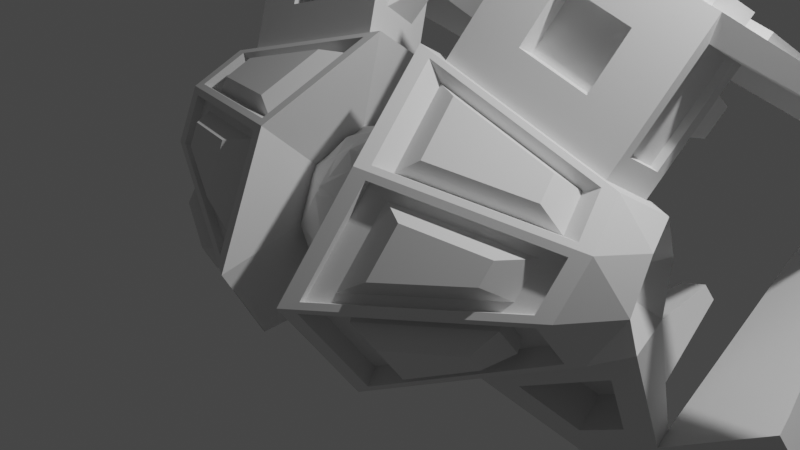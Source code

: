 # Source: SpaceShip_2.1.blend  (saved by Blender 3.6.11; exported with 4.5.12 LTS)
import bpy
from mathutils import Matrix  # noqa: F401  (used for matrix-valued properties, if any)

bpy.ops.wm.read_factory_settings(use_empty=True)
scene = bpy.context.scene
scene.name = 'Scene'

# ---- collections
col_collection = bpy.data.collections.new('Collection'); scene.collection.children.link(col_collection)

# ---- world
world_world = bpy.data.worlds.new('World'); scene.world = world_world
world_world.use_nodes = True; world_world.node_tree.nodes.clear()
_N = world_world.node_tree.nodes; _L = world_world.node_tree.links
n0 = _N.new('ShaderNodeOutputWorld'); n0.name = 'World Output'; n0.location = (300, 300)
n1 = _N.new('ShaderNodeBackground'); n1.name = 'Background'; n1.location = (10, 300)
n1.inputs[0].default_value = (0.05088, 0.05088, 0.05088, 1.0)
_L.new(n1.outputs[0], n0.inputs[0])
n0.is_active_output = True
world_world.color = (0.05088, 0.05088, 0.05088)
world_world.use_sun_shadow = False
world_world.sun_shadow_jitter_overblur = 0.0

# ---- cameras
cam_camera = bpy.data.cameras.new('Camera')
cam_camera.clip_end = 100.0
cam_camera.ortho_scale = 7.314

# ---- lights
light_light = bpy.data.lights.new('Light', 'POINT')
light_light.transmission_factor = 0.0
light_light.energy = 1000.0
light_light.shadow_soft_size = 0.1
light_light.shadow_maximum_resolution = 0.006
light_light.use_absolute_resolution = True

# ---- meshes
me_icosphere = bpy.data.meshes.new('Icosphere')
me_icosphere.from_pydata([(0.0, 0.0, -1.0), (0.7236, -0.5257, -0.4472), (-0.2764, -0.8506, -0.4472), (-0.8944, 0.0, -0.4472), (-0.2764, 0.8506, -0.4472), (0.7236, 0.5257, -0.4472), (0.2764, -0.8506, 0.4472), (-0.7236, -0.5257, 0.4472), (-0.7236, 0.5257, 0.4472), (0.2764, 0.8506, 0.4472), (3.046, -0.3101, 0.2853), (0.0, 0.0, 1.0), (-0.1625, -0.5, -0.8507), (0.4253, -0.309, -0.8507), (0.2629, -0.809, -0.5257), (0.8506, 0.0, -0.5257), (0.4253, 0.309, -0.8507), (-0.5257, 0.0, -0.8507), (-0.6882, -0.5, -0.5257), (-0.1625, 0.5, -0.8507), (-0.6882, 0.5, -0.5257), (0.2629, 0.809, -0.5257), (2.811, -0.5348, -0.1783), (2.942, 0.01022, -0.2597), (0.0, -1.0, 0.0), (0.5878, -0.809, 0.0), (-0.9511, -0.309, 0.0), (-0.5878, -0.809, 0.0), (-0.5878, 0.809, 0.0), (-0.9511, 0.309, 0.0), (0.5878, 0.809, 0.0), (0.0, 1.0, 0.0), (0.6882, -0.5, 0.5257), (-0.2629, -0.809, 0.5257), (-0.8506, 0.0, 0.5257), (-0.2629, 0.809, 0.5257), (0.6882, 0.5, 0.5257), (0.1625, -0.5, 0.8507), (0.5257, 0.0, 0.8507), (-0.4253, -0.309, 0.8507), (-0.4253, 0.309, 0.8507), (0.1625, 0.5, 0.8507), (1.036, 0.01022, -1.339), (0.7373, -1.225, -1.155), (0.418, 1.912, -0.1036), (0.7373, 1.246, -1.155), (0.654, 1.185, 1.132), (0.418, -1.891, -0.1036), (0.654, -1.165, 1.132), (0.2722, 0.01022, 1.896), (2.35, 0.1363, 0.2529), (2.988, 0.01022, 0.7489), (2.67, 0.8489, 0.2853), (2.811, 0.5552, -0.1783), (2.774, 0.5285, 0.8303), (2.67, -0.8284, 0.2853), (2.774, -0.5081, 0.8303), (2.606, 0.01022, 1.167), (2.601, -0.5972, 0.7859), (0.8012, -1.155, 1.042), (0.6009, -1.772, -0.007075), (2.513, -0.8692, 0.3232), (2.491, -0.3106, 0.6384), (0.6914, -0.8683, 0.8946), (0.4911, -1.485, -0.1546), (2.403, -0.5826, 0.1757), (0.86, -1.211, -1.039), (0.5833, -1.789, -0.1282), (2.535, -0.8673, 0.209), (2.657, -0.6127, -0.1929), (0.7596, -1.03, -0.9547), (0.4829, -1.607, -0.04353), (2.435, -0.6855, 0.2936), (2.557, -0.4309, -0.1082), (0.4488, -0.04712, 1.809), (0.779, -1.063, 1.149), (2.612, -0.4952, 0.888), (2.466, -0.04712, 1.179), (0.6069, -0.04858, 1.603), (0.8805, -0.8908, 1.056), (2.4, -0.4201, 0.8395), (2.279, -0.04858, 1.081), (2.714, -0.08562, -0.3616), (2.611, -0.5133, -0.2977), (1.218, -0.08562, -1.209), (0.9836, -1.055, -1.064), (2.685, -0.07103, -0.3106), (2.582, -0.4987, -0.2467), (1.189, -0.07103, -1.158), (0.9548, -1.041, -1.013), (2.57, -0.515, 0.7436), (0.7697, -1.073, 0.9998), (0.5694, -1.689, -0.04936), (2.481, -0.787, 0.2809), (2.338, -0.6345, 0.684), (0.9671, -1.059, 0.8791), (0.8146, -1.529, 0.08015), (2.271, -0.8416, 0.3316), (2.119, -0.9417, 0.6955), (1.268, -1.205, 0.8165), (1.174, -1.497, 0.3206), (2.078, -1.07, 0.4767), (1.053, -0.9961, -0.6791), (0.8774, -1.362, -0.1021), (2.113, -0.7782, 0.1114), (2.191, -0.617, -0.1431), (1.129, -1.135, -0.7438), (0.9543, -1.501, -0.1669), (2.19, -0.9173, 0.04663), (2.268, -0.7561, -0.2078), (1.423, -1.291, -0.6434), (1.316, -1.516, -0.289), (2.075, -1.158, -0.1578), (2.122, -1.058, -0.3142), (0.9333, -0.2196, 1.611), (1.125, -0.8086, 1.228), (2.187, -0.4794, 1.077), (2.103, -0.2196, 1.246), (0.5253, 0.09238, 1.772), (0.833, 1.04, 1.156), (2.406, 0.09238, 1.184), (2.542, 0.5101, 0.913), (0.952, 0.8418, 3.138), (1.26, 1.789, 2.523), (2.833, 0.8418, 2.551), (2.968, 1.26, 2.28), (2.878, 0.7863, -1.467), (2.94, 0.5314, -1.505), (1.909, 1.109, -1.923), (2.048, 0.5314, -2.01), (1.393, 1.097, 1.451), (2.206, 0.8452, 1.335), (1.596, 1.454, 2.101), (2.409, 1.202, 1.985), (1.856, 1.985, 1.063), (2.233, 1.868, 1.009), (1.95, 2.151, 1.364), (2.327, 2.034, 1.311), (2.666, 0.9485, -1.167), (1.705, 1.268, -1.619), (2.405, 0.8168, -0.7068), (1.445, 1.137, -1.159), (2.432, 2.102, -0.7554), (2.108, 2.21, -0.9078), (2.344, 2.057, -0.6004), (2.02, 2.165, -0.7528), (1.205, 0.3131, 2.001), (1.978, 0.3131, 1.76), (1.38, 0.621, 2.563), (2.153, 0.621, 2.321), (1.17, 0.5365, 1.89), (1.943, 0.5365, 1.648), (1.345, 0.8444, 2.451), (2.118, 0.8444, 2.21), (2.495, 0.2781, 1.359), (2.588, 0.5629, 1.174), (2.786, 0.789, 2.29), (2.879, 1.074, 2.105), (2.393, 0.3179, 1.369), (2.486, 0.6026, 1.184), (2.684, 0.8288, 2.3), (2.777, 1.114, 2.115), (1.117, 0.8954, 3.057), (1.377, 1.694, 2.538), (2.702, 0.8954, 2.562), (2.817, 1.247, 2.334), (1.157, 0.9648, 3.184), (1.416, 1.763, 2.665), (2.742, 0.9648, 2.689), (2.856, 1.317, 2.46), (3.03, 0.8627, -1.734), (3.091, 0.6079, -1.772), (2.06, 1.186, -2.19), (2.2, 0.6079, -2.277), (3.934, 0.9452, -0.8236), (3.995, 0.6904, -0.8617), (4.085, 1.022, -1.091), (4.146, 0.7668, -1.129), (4.772, 0.1622, 2.248), (4.845, 0.3864, 2.102), (4.747, 0.1339, 2.108), (4.797, 0.2867, 2.008), (1.701, 7.51, -0.3417), (1.745, 7.532, -0.4194), (2.009, 7.556, -0.1545), (2.053, 7.578, -0.2322), (2.209, 4.593, 0.5954), (3.282, 4.26, 0.4428), (2.42, 4.382, 0.3307), (2.93, 4.224, 0.2581), (1.572, 0.126, -1.312), (2.631, 0.126, -0.7122), (2.134, 0.4157, -1.685), (2.63, 0.4157, -1.404), (1.475, 0.5343, -1.141), (2.534, 0.5343, -0.5411), (2.037, 0.824, -1.514), (2.533, 0.824, -1.233), (0.7045, 0.5065, 1.955), (0.862, 0.9913, 1.64), (0.9229, 0.8901, 2.654), (1.08, 1.375, 2.339), (0.5297, 0.9888, 2.144), (0.5586, 1.078, 2.087), (0.5697, 1.059, 2.273), (0.5986, 1.148, 2.215), (1.424, 1.956, 2.373), (2.892, 1.501, 2.164), (2.24, 4.365, 0.7171), (3.162, 4.08, 0.586), (1.455, 2.01, 2.467), (2.923, 1.555, 2.258), (2.271, 4.419, 0.8112), (3.192, 4.134, 0.6801), (3.547, 2.3, -1.003), (2.91, 2.204, -1.391), (2.32, 6.26, -0.4844), (2.135, 6.232, -0.5974), (3.59, 2.323, -1.078), (2.953, 2.227, -1.467), (2.363, 6.283, -0.5598), (2.177, 6.255, -0.6729), (3.684, 2.373, -1.245), (3.046, 2.277, -1.633), (2.456, 6.334, -0.7261), (2.271, 6.306, -0.8392)], [], [(0, 13, 12), (1, 13, 15), (0, 12, 17), (0, 17, 19), (0, 19, 16), (51, 54, 57), (2, 14, 24), (3, 18, 26), (4, 20, 28), (5, 21, 30), (53, 52, 50), (2, 24, 27), (3, 26, 29), (4, 28, 31), (22, 10, 55), (6, 32, 37), (7, 33, 39), (8, 34, 40), (9, 35, 41), (22, 23, 10), (38, 41, 11), (38, 36, 41), (36, 9, 41), (41, 40, 11), (41, 35, 40), (35, 8, 40), (40, 39, 11), (40, 34, 39), (34, 7, 39), (39, 37, 11), (39, 33, 37), (33, 6, 37), (37, 38, 11), (37, 32, 38), (5, 30, 44, 45), (15, 5, 45, 42), (30, 36, 46, 44), (30, 9, 36), (31, 35, 9), (31, 28, 35), (28, 8, 35), (29, 34, 8), (29, 26, 34), (26, 7, 34), (27, 33, 7), (27, 24, 33), (24, 6, 33), (25, 32, 6), (36, 38, 49, 46), (38, 32, 48, 49), (30, 31, 9), (30, 21, 31), (21, 4, 31), (28, 29, 8), (28, 20, 29), (20, 3, 29), (26, 27, 7), (26, 18, 27), (18, 2, 27), (24, 25, 6), (24, 14, 25), (14, 1, 25), (25, 1, 43, 47), (32, 25, 47, 48), (1, 15, 42, 43), (16, 21, 5), (16, 19, 21), (19, 4, 21), (19, 20, 4), (19, 17, 20), (17, 3, 20), (17, 18, 3), (17, 12, 18), (12, 2, 18), (15, 16, 5), (15, 13, 16), (13, 0, 16), (12, 14, 2), (12, 13, 14), (13, 1, 14), (43, 22, 69, 66), (49, 48, 75, 74), (45, 44, 52, 53), (45, 53, 139, 138), (55, 56, 58, 61), (43, 42, 84, 85), (54, 46, 119, 121), (44, 46, 54, 52), (56, 51, 57), (50, 54, 51), (50, 52, 54), (55, 10, 56), (10, 51, 56), (10, 50, 51), (10, 23, 50), (23, 53, 50), (61, 58, 62, 65), (56, 48, 59, 58), (48, 47, 60, 59), (47, 55, 61, 60), (63, 64, 92, 91), (60, 61, 65, 64), (59, 60, 64, 63), (58, 59, 63, 62), (66, 69, 73, 70), (22, 55, 68, 69), (47, 43, 66, 67), (55, 47, 67, 68), (72, 71, 103, 104), (67, 66, 70, 71), (69, 68, 72, 73), (68, 67, 71, 72), (77, 74, 78, 81), (57, 49, 74, 77), (56, 57, 77, 76), (48, 56, 76, 75), (81, 78, 114, 117), (74, 75, 79, 78), (76, 77, 81, 80), (75, 76, 80, 79), (84, 82, 86, 88), (22, 43, 85, 83), (23, 22, 83, 82), (42, 23, 82, 84), (89, 88, 86, 87), (85, 84, 88, 89), (83, 85, 89, 87), (82, 83, 87, 86), (93, 90, 94, 97), (62, 63, 91, 90), (65, 62, 90, 93), (64, 65, 93, 92), (96, 97, 101, 100), (92, 93, 97, 96), (91, 92, 96, 95), (90, 91, 95, 94), (99, 100, 101, 98), (95, 96, 100, 99), (94, 95, 99, 98), (97, 94, 98, 101), (105, 104, 108, 109), (70, 73, 105, 102), (71, 70, 102, 103), (73, 72, 104, 105), (109, 108, 112, 113), (104, 103, 107, 108), (102, 105, 109, 106), (103, 102, 106, 107), (111, 110, 113, 112), (108, 107, 111, 112), (106, 109, 113, 110), (107, 106, 110, 111), (114, 115, 116, 117), (78, 79, 115, 114), (80, 81, 117, 116), (79, 80, 116, 115), (121, 119, 130, 131), (49, 57, 120, 118), (46, 49, 118, 119), (57, 54, 121, 120), (123, 122, 162, 163), (122, 123, 201, 200), (124, 120, 154, 156), (120, 124, 149, 147), (128, 126, 170, 172), (42, 45, 128, 129), (53, 23, 127, 126), (129, 127, 193, 192), (130, 132, 136, 134), (125, 121, 131, 133), (119, 123, 132, 130), (132, 123, 186, 188), (135, 134, 136, 137), (131, 130, 134, 135), (133, 131, 135, 137), (132, 133, 137, 136), (141, 140, 144, 145), (53, 126, 141, 139), (126, 128, 140, 141), (128, 45, 138, 140), (142, 143, 145, 144), (139, 141, 145, 143), (138, 139, 143, 142), (140, 138, 142, 144), (147, 149, 153, 151), (124, 122, 148, 149), (122, 118, 146, 148), (118, 120, 147, 146), (150, 151, 153, 152), (149, 148, 152, 153), (148, 146, 150, 152), (146, 147, 151, 150), (155, 157, 161, 159), (121, 125, 157, 155), (125, 124, 178, 179), (120, 121, 155, 154), (158, 159, 161, 160), (154, 155, 159, 158), (156, 154, 158, 160), (157, 156, 160, 161), (165, 163, 167, 169), (124, 125, 165, 164), (122, 124, 164, 162), (125, 123, 163, 165), (167, 166, 168, 169), (163, 162, 166, 167), (164, 165, 169, 168), (162, 164, 168, 166), (173, 172, 170, 171), (126, 174, 184, 182), (127, 129, 173, 171), (129, 128, 172, 173), (174, 175, 177, 176), (126, 127, 175, 174), (171, 170, 176, 177), (127, 171, 177, 175), (179, 178, 180, 181), (124, 156, 180, 178), (156, 157, 181, 180), (157, 125, 179, 181), (183, 182, 184, 185), (174, 176, 185, 184), (170, 126, 182, 183), (185, 176, 214, 216), (186, 187, 189, 188), (133, 132, 188, 189), (186, 123, 206, 208), (125, 133, 189, 187), (193, 191, 195, 197), (42, 129, 192, 190), (23, 42, 190, 191), (127, 23, 191, 193), (195, 194, 196, 197), (192, 193, 197, 196), (190, 192, 196, 194), (191, 190, 194, 195), (201, 199, 203, 205), (119, 118, 198, 199), (118, 122, 200, 198), (123, 119, 199, 201), (203, 202, 204, 205), (199, 198, 202, 203), (198, 200, 204, 202), (200, 201, 205, 204), (208, 206, 210, 212), (187, 186, 208, 209), (125, 187, 209, 207), (123, 125, 207, 206), (210, 211, 213, 212), (206, 207, 211, 210), (207, 209, 213, 211), (209, 208, 212, 213), (215, 217, 221, 219), (176, 170, 215, 214), (170, 183, 217, 215), (183, 185, 216, 217), (220, 218, 222, 224), (217, 216, 220, 221), (216, 214, 218, 220), (214, 215, 219, 218), (222, 223, 225, 224), (218, 219, 223, 222), (219, 221, 225, 223), (221, 220, 224, 225)])
_uv = me_icosphere.uv_layers.new(name='UVMap')
_uv.uv.foreach_set('vector', [0.1818, 0.0, 0.2273, 0.07873, 0.1364, 0.07873, 0.2727, 0.1575, 0.3182, 0.07873, 0.3636, 0.1575, 0.9091, 0.0, 0.9545, 0.07873, 0.8636, 0.07873, 0.7273, 0.0, 0.7727, 0.07873, 0.6818, 0.07873, 0.5455, 0.0, 0.5909, 0.07873, 0.5, 0.07873, 0.3636, 0.3149, 0.4545, 0.3149, 0.4091, 0.3937, 0.09091, 0.1575, 0.1818, 0.1575, 0.1364, 0.2362, 0.8182, 0.1575, 0.9091, 0.1575, 0.8636, 0.2362, 0.6364, 0.1575, 0.7273, 0.1575, 0.6818, 0.2362, 0.4545, 0.1575, 0.5455, 0.1575, 0.5, 0.2362, 0.4545, 0.1575, 0.5, 0.2362, 0.4091, 0.2362, 0.09091, 0.1575, 0.1364, 0.2362, 0.04546, 0.2362, 0.8182, 0.1575, 0.8636, 0.2362, 0.7727, 0.2362, 0.6364, 0.1575, 0.6818, 0.2362, 0.5909, 0.2362, 0.2727, 0.1575, 0.3182, 0.2362, 0.2273, 0.2362, 0.1818, 0.3149, 0.2727, 0.3149, 0.2273, 0.3937, 0.0, 0.3149, 0.09091, 0.3149, 0.04546, 0.3937, 0.7273, 0.3149, 0.8182, 0.3149, 0.7727, 0.3937, 0.5455, 0.3149, 0.6364, 0.3149, 0.5909, 0.3937, 0.2727, 0.1575, 0.3636, 0.1575, 0.3182, 0.2362, 0.4091, 0.3937, 0.5, 0.3937, 0.4545, 0.4724, 0.4091, 0.3937, 0.4545, 0.3149, 0.5, 0.3937, 0.4545, 0.3149, 0.5455, 0.3149, 0.5, 0.3937, 0.5909, 0.3937, 0.6818, 0.3937, 0.6364, 0.4724, 0.5909, 0.3937, 0.6364, 0.3149, 0.6818, 0.3937, 0.6364, 0.3149, 0.7273, 0.3149, 0.6818, 0.3937, 0.7727, 0.3937, 0.8636, 0.3937, 0.8182, 0.4724, 0.7727, 0.3937, 0.8182, 0.3149, 0.8636, 0.3937, 0.8182, 0.3149, 0.9091, 0.3149, 0.8636, 0.3937, 0.04546, 0.3937, 0.1364, 0.3937, 0.09091, 0.4724, 0.04546, 0.3937, 0.09091, 0.3149, 0.1364, 0.3937, 0.09091, 0.3149, 0.1818, 0.3149, 0.1364, 0.3937, 0.2273, 0.3937, 0.3182, 0.3937, 0.2727, 0.4724, 0.2273, 0.3937, 0.2727, 0.3149, 0.3182, 0.3937, 0.4545, 0.1575, 0.5, 0.2362, 0.5, 0.2362, 0.4545, 0.1575, 0.3636, 0.1575, 0.4545, 0.1575, 0.4545, 0.1575, 0.3636, 0.1575, 0.5, 0.2362, 0.4545, 0.3149, 0.4545, 0.3149, 0.5, 0.2362, 0.5, 0.2362, 0.5455, 0.3149, 0.4545, 0.3149, 0.5909, 0.2362, 0.6364, 0.3149, 0.5455, 0.3149, 0.5909, 0.2362, 0.6818, 0.2362, 0.6364, 0.3149, 0.6818, 0.2362, 0.7273, 0.3149, 0.6364, 0.3149, 0.7727, 0.2362, 0.8182, 0.3149, 0.7273, 0.3149, 0.7727, 0.2362, 0.8636, 0.2362, 0.8182, 0.3149, 0.8636, 0.2362, 0.9091, 0.3149, 0.8182, 0.3149, 0.04546, 0.2362, 0.09091, 0.3149, 0.0, 0.3149, 0.04546, 0.2362, 0.1364, 0.2362, 0.09091, 0.3149, 0.1364, 0.2362, 0.1818, 0.3149, 0.09091, 0.3149, 0.2273, 0.2362, 0.2727, 0.3149, 0.1818, 0.3149, 0.4545, 0.3149, 0.4091, 0.3937, 0.4091, 0.3937, 0.4545, 0.3149, 0.3182, 0.3937, 0.2727, 0.3149, 0.2727, 0.3149, 0.3182, 0.3937, 0.5, 0.2362, 0.5909, 0.2362, 0.5455, 0.3149, 0.5, 0.2362, 0.5455, 0.1575, 0.5909, 0.2362, 0.5455, 0.1575, 0.6364, 0.1575, 0.5909, 0.2362, 0.6818, 0.2362, 0.7727, 0.2362, 0.7273, 0.3149, 0.6818, 0.2362, 0.7273, 0.1575, 0.7727, 0.2362, 0.7273, 0.1575, 0.8182, 0.1575, 0.7727, 0.2362, 0.8636, 0.2362, 0.9545, 0.2362, 0.9091, 0.3149, 0.8636, 0.2362, 0.9091, 0.1575, 0.9545, 0.2362, 0.9091, 0.1575, 1.0, 0.1575, 0.9545, 0.2362, 0.1364, 0.2362, 0.2273, 0.2362, 0.1818, 0.3149, 0.1364, 0.2362, 0.1818, 0.1575, 0.2273, 0.2362, 0.1818, 0.1575, 0.2727, 0.1575, 0.2273, 0.2362, 0.2273, 0.2362, 0.2727, 0.1575, 0.2727, 0.1575, 0.2273, 0.2362, 0.2727, 0.3149, 0.2273, 0.2362, 0.2273, 0.2362, 0.2727, 0.3149, 0.2727, 0.1575, 0.3636, 0.1575, 0.3636, 0.1575, 0.2727, 0.1575, 0.5, 0.07873, 0.5455, 0.1575, 0.4545, 0.1575, 0.5, 0.07873, 0.5909, 0.07873, 0.5455, 0.1575, 0.5909, 0.07873, 0.6364, 0.1575, 0.5455, 0.1575, 0.6818, 0.07873, 0.7273, 0.1575, 0.6364, 0.1575, 0.6818, 0.07873, 0.7727, 0.07873, 0.7273, 0.1575, 0.7727, 0.07873, 0.8182, 0.1575, 0.7273, 0.1575, 0.8636, 0.07873, 0.9091, 0.1575, 0.8182, 0.1575, 0.8636, 0.07873, 0.9545, 0.07873, 0.9091, 0.1575, 0.9545, 0.07873, 1.0, 0.1575, 0.9091, 0.1575, 0.3636, 0.1575, 0.4091, 0.07873, 0.4545, 0.1575, 0.3636, 0.1575, 0.3182, 0.07873, 0.4091, 0.07873, 0.3182, 0.07873, 0.3636, 0.0, 0.4091, 0.07873, 0.1364, 0.07873, 0.1818, 0.1575, 0.09091, 0.1575, 0.1364, 0.07873, 0.2273, 0.07873, 0.1818, 0.1575, 0.2273, 0.07873, 0.2727, 0.1575, 0.1818, 0.1575, 0.2727, 0.1575, 0.2727, 0.1575, 0.2727, 0.1575, 0.2727, 0.1575, 0.3182, 0.3937, 0.2727, 0.3149, 0.2727, 0.3149, 0.3182, 0.3937, 0.4545, 0.1575, 0.5, 0.2362, 0.5, 0.2362, 0.4545, 0.1575, 0.4545, 0.1575, 0.4545, 0.1575, 0.4545, 0.1575, 0.4545, 0.1575, 0.2273, 0.2362, 0.2727, 0.3149, 0.2727, 0.3149, 0.2273, 0.2362, 0.2727, 0.1575, 0.3636, 0.1575, 0.3636, 0.1575, 0.2727, 0.1575, 0.4545, 0.3149, 0.4545, 0.3149, 0.4545, 0.3149, 0.4545, 0.3149, 0.5, 0.2362, 0.4545, 0.3149, 0.4545, 0.3149, 0.5, 0.2362, 0.2727, 0.3149, 0.3636, 0.3149, 0.3182, 0.3937, 0.4091, 0.2362, 0.4545, 0.3149, 0.3636, 0.3149, 0.4091, 0.2362, 0.5, 0.2362, 0.4545, 0.3149, 0.2273, 0.2362, 0.3182, 0.2362, 0.2727, 0.3149, 0.3182, 0.2362, 0.3636, 0.3149, 0.2727, 0.3149, 0.3182, 0.2362, 0.4091, 0.2362, 0.3636, 0.3149, 0.3182, 0.2362, 0.3636, 0.1575, 0.4091, 0.2362, 0.3636, 0.1575, 0.4545, 0.1575, 0.4091, 0.2362, 0.2273, 0.2362, 0.2727, 0.3149, 0.2727, 0.3149, 0.2273, 0.2362, 0.2727, 0.3149, 0.2727, 0.3149, 0.2727, 0.3149, 0.2727, 0.3149, 0.2727, 0.3149, 0.2273, 0.2362, 0.2273, 0.2362, 0.2727, 0.3149, 0.2273, 0.2362, 0.2273, 0.2362, 0.2273, 0.2362, 0.2273, 0.2362, 0.2727, 0.3149, 0.2273, 0.2362, 0.2273, 0.2362, 0.2727, 0.3149, 0.2273, 0.2362, 0.2273, 0.2362, 0.2273, 0.2362, 0.2273, 0.2362, 0.2727, 0.3149, 0.2273, 0.2362, 0.2273, 0.2362, 0.2727, 0.3149, 0.2727, 0.3149, 0.2727, 0.3149, 0.2727, 0.3149, 0.2727, 0.3149, 0.2727, 0.1575, 0.2727, 0.1575, 0.2727, 0.1575, 0.2727, 0.1575, 0.2727, 0.1575, 0.2273, 0.2362, 0.2273, 0.2362, 0.2727, 0.1575, 0.2273, 0.2362, 0.2727, 0.1575, 0.2727, 0.1575, 0.2273, 0.2362, 0.2273, 0.2362, 0.2273, 0.2362, 0.2273, 0.2362, 0.2273, 0.2362, 0.2273, 0.2362, 0.2273, 0.2362, 0.2273, 0.2362, 0.2273, 0.2362, 0.2273, 0.2362, 0.2727, 0.1575, 0.2727, 0.1575, 0.2273, 0.2362, 0.2727, 0.1575, 0.2273, 0.2362, 0.2273, 0.2362, 0.2727, 0.1575, 0.2273, 0.2362, 0.2273, 0.2362, 0.2273, 0.2362, 0.2273, 0.2362, 0.4091, 0.3937, 0.4091, 0.3937, 0.4091, 0.3937, 0.4091, 0.3937, 0.4091, 0.3937, 0.4091, 0.3937, 0.4091, 0.3937, 0.4091, 0.3937, 0.2727, 0.3149, 0.3182, 0.3937, 0.3182, 0.3937, 0.2727, 0.3149, 0.2727, 0.3149, 0.2727, 0.3149, 0.2727, 0.3149, 0.2727, 0.3149, 0.4091, 0.3937, 0.4091, 0.3937, 0.4091, 0.3937, 0.4091, 0.3937, 0.3182, 0.3937, 0.2727, 0.3149, 0.2727, 0.3149, 0.3182, 0.3937, 0.2727, 0.3149, 0.3182, 0.3937, 0.3182, 0.3937, 0.2727, 0.3149, 0.2727, 0.3149, 0.2727, 0.3149, 0.2727, 0.3149, 0.2727, 0.3149, 0.3636, 0.1575, 0.3636, 0.1575, 0.3636, 0.1575, 0.3636, 0.1575, 0.2727, 0.1575, 0.2727, 0.1575, 0.2727, 0.1575, 0.2727, 0.1575, 0.3636, 0.1575, 0.2727, 0.1575, 0.2727, 0.1575, 0.3636, 0.1575, 0.3636, 0.1575, 0.3636, 0.1575, 0.3636, 0.1575, 0.3636, 0.1575, 0.2727, 0.1575, 0.3636, 0.1575, 0.3636, 0.1575, 0.2727, 0.1575, 0.2727, 0.1575, 0.3636, 0.1575, 0.3636, 0.1575, 0.2727, 0.1575, 0.2727, 0.1575, 0.2727, 0.1575, 0.2727, 0.1575, 0.2727, 0.1575, 0.3636, 0.1575, 0.2727, 0.1575, 0.2727, 0.1575, 0.3636, 0.1575, 0.2273, 0.2362, 0.2727, 0.3149, 0.2727, 0.3149, 0.2273, 0.2362, 0.2727, 0.3149, 0.2727, 0.3149, 0.2727, 0.3149, 0.2727, 0.3149, 0.2273, 0.2362, 0.2727, 0.3149, 0.2727, 0.3149, 0.2273, 0.2362, 0.2273, 0.2362, 0.2273, 0.2362, 0.2273, 0.2362, 0.2273, 0.2362, 0.2273, 0.2362, 0.2273, 0.2362, 0.2273, 0.2362, 0.2273, 0.2362, 0.2273, 0.2362, 0.2273, 0.2362, 0.2273, 0.2362, 0.2273, 0.2362, 0.2727, 0.3149, 0.2273, 0.2362, 0.2273, 0.2362, 0.2727, 0.3149, 0.2727, 0.3149, 0.2727, 0.3149, 0.2727, 0.3149, 0.2727, 0.3149, 0.2727, 0.3149, 0.2273, 0.2362, 0.2273, 0.2362, 0.2727, 0.3149, 0.2727, 0.3149, 0.2273, 0.2362, 0.2273, 0.2362, 0.2727, 0.3149, 0.2727, 0.3149, 0.2727, 0.3149, 0.2727, 0.3149, 0.2727, 0.3149, 0.2273, 0.2362, 0.2727, 0.3149, 0.2727, 0.3149, 0.2273, 0.2362, 0.2727, 0.1575, 0.2273, 0.2362, 0.2273, 0.2362, 0.2727, 0.1575, 0.2727, 0.1575, 0.2727, 0.1575, 0.2727, 0.1575, 0.2727, 0.1575, 0.2273, 0.2362, 0.2727, 0.1575, 0.2727, 0.1575, 0.2273, 0.2362, 0.2727, 0.1575, 0.2273, 0.2362, 0.2273, 0.2362, 0.2727, 0.1575, 0.2727, 0.1575, 0.2273, 0.2362, 0.2273, 0.2362, 0.2727, 0.1575, 0.2273, 0.2362, 0.2273, 0.2362, 0.2273, 0.2362, 0.2273, 0.2362, 0.2727, 0.1575, 0.2727, 0.1575, 0.2727, 0.1575, 0.2727, 0.1575, 0.2273, 0.2362, 0.2727, 0.1575, 0.2727, 0.1575, 0.2273, 0.2362, 0.2273, 0.2362, 0.2727, 0.1575, 0.2727, 0.1575, 0.2273, 0.2362, 0.2273, 0.2362, 0.2273, 0.2362, 0.2273, 0.2362, 0.2273, 0.2362, 0.2727, 0.1575, 0.2727, 0.1575, 0.2727, 0.1575, 0.2727, 0.1575, 0.2273, 0.2362, 0.2727, 0.1575, 0.2727, 0.1575, 0.2273, 0.2362, 0.3182, 0.3937, 0.2727, 0.3149, 0.2727, 0.3149, 0.3182, 0.3937, 0.3182, 0.3937, 0.2727, 0.3149, 0.2727, 0.3149, 0.3182, 0.3937, 0.2727, 0.3149, 0.3182, 0.3937, 0.3182, 0.3937, 0.2727, 0.3149, 0.2727, 0.3149, 0.2727, 0.3149, 0.2727, 0.3149, 0.2727, 0.3149, 0.4545, 0.3149, 0.4545, 0.3149, 0.4545, 0.3149, 0.4545, 0.3149, 0.4091, 0.3937, 0.4091, 0.3937, 0.4091, 0.3937, 0.4091, 0.3937, 0.4545, 0.3149, 0.4091, 0.3937, 0.4091, 0.3937, 0.4545, 0.3149, 0.4091, 0.3937, 0.4545, 0.3149, 0.4545, 0.3149, 0.4091, 0.3937, 0.4545, 0.3149, 0.4091, 0.3937, 0.4091, 0.3937, 0.4545, 0.3149, 0.4091, 0.3937, 0.4545, 0.3149, 0.4545, 0.3149, 0.4091, 0.3937, 0.4091, 0.3937, 0.4091, 0.3937, 0.4091, 0.3937, 0.4091, 0.3937, 0.4091, 0.3937, 0.4091, 0.3937, 0.4091, 0.3937, 0.4091, 0.3937, 0.4545, 0.1575, 0.4545, 0.1575, 0.4545, 0.1575, 0.4545, 0.1575, 0.3636, 0.1575, 0.4545, 0.1575, 0.4545, 0.1575, 0.3636, 0.1575, 0.4545, 0.1575, 0.3636, 0.1575, 0.3636, 0.1575, 0.4545, 0.1575, 0.3636, 0.1575, 0.3636, 0.1575, 0.3636, 0.1575, 0.3636, 0.1575, 0.4545, 0.3149, 0.4545, 0.3149, 0.4545, 0.3149, 0.4545, 0.3149, 0.4545, 0.3149, 0.4545, 0.3149, 0.4545, 0.3149, 0.4545, 0.3149, 0.4545, 0.3149, 0.4545, 0.3149, 0.4545, 0.3149, 0.4545, 0.3149, 0.4545, 0.3149, 0.4545, 0.3149, 0.4545, 0.3149, 0.4545, 0.3149, 0.4545, 0.3149, 0.4545, 0.3149, 0.4545, 0.3149, 0.4545, 0.3149, 0.4545, 0.3149, 0.4545, 0.3149, 0.4545, 0.3149, 0.4545, 0.3149, 0.4545, 0.3149, 0.4545, 0.3149, 0.4545, 0.3149, 0.4545, 0.3149, 0.4545, 0.3149, 0.4545, 0.3149, 0.4545, 0.3149, 0.4545, 0.3149, 0.4545, 0.1575, 0.4545, 0.1575, 0.4545, 0.1575, 0.4545, 0.1575, 0.4545, 0.1575, 0.4545, 0.1575, 0.4545, 0.1575, 0.4545, 0.1575, 0.4545, 0.1575, 0.4545, 0.1575, 0.4545, 0.1575, 0.4545, 0.1575, 0.4545, 0.1575, 0.4545, 0.1575, 0.4545, 0.1575, 0.4545, 0.1575, 0.4545, 0.1575, 0.4545, 0.1575, 0.4545, 0.1575, 0.4545, 0.1575, 0.4545, 0.1575, 0.4545, 0.1575, 0.4545, 0.1575, 0.4545, 0.1575, 0.4545, 0.1575, 0.4545, 0.1575, 0.4545, 0.1575, 0.4545, 0.1575, 0.4545, 0.1575, 0.4545, 0.1575, 0.4545, 0.1575, 0.4545, 0.1575, 0.4091, 0.3937, 0.4091, 0.3937, 0.4091, 0.3937, 0.4091, 0.3937, 0.4091, 0.3937, 0.4091, 0.3937, 0.4091, 0.3937, 0.4091, 0.3937, 0.4091, 0.3937, 0.4091, 0.3937, 0.4091, 0.3937, 0.4091, 0.3937, 0.4091, 0.3937, 0.4091, 0.3937, 0.4091, 0.3937, 0.4091, 0.3937, 0.4091, 0.3937, 0.4091, 0.3937, 0.4091, 0.3937, 0.4091, 0.3937, 0.4091, 0.3937, 0.4091, 0.3937, 0.4091, 0.3937, 0.4091, 0.3937, 0.4091, 0.3937, 0.4091, 0.3937, 0.4091, 0.3937, 0.4091, 0.3937, 0.4091, 0.3937, 0.4091, 0.3937, 0.4091, 0.3937, 0.4091, 0.3937, 0.4545, 0.3149, 0.4545, 0.3149, 0.4545, 0.3149, 0.4545, 0.3149, 0.4545, 0.3149, 0.4545, 0.3149, 0.4545, 0.3149, 0.4545, 0.3149, 0.4545, 0.3149, 0.4091, 0.3937, 0.4091, 0.3937, 0.4545, 0.3149, 0.4091, 0.3937, 0.4545, 0.3149, 0.4545, 0.3149, 0.4091, 0.3937, 0.4091, 0.3937, 0.4545, 0.3149, 0.4545, 0.3149, 0.4091, 0.3937, 0.4091, 0.3937, 0.4545, 0.3149, 0.4545, 0.3149, 0.4091, 0.3937, 0.4091, 0.3937, 0.4091, 0.3937, 0.4091, 0.3937, 0.4091, 0.3937, 0.4545, 0.3149, 0.4091, 0.3937, 0.4091, 0.3937, 0.4545, 0.3149, 0.4545, 0.3149, 0.4545, 0.3149, 0.4545, 0.3149, 0.4545, 0.3149, 0.4091, 0.3937, 0.4545, 0.3149, 0.4545, 0.3149, 0.4091, 0.3937, 0.4091, 0.3937, 0.4091, 0.3937, 0.4091, 0.3937, 0.4091, 0.3937, 0.4545, 0.3149, 0.4545, 0.3149, 0.4545, 0.3149, 0.4545, 0.3149, 0.4545, 0.3149, 0.4091, 0.3937, 0.4091, 0.3937, 0.4545, 0.3149, 0.4545, 0.3149, 0.4091, 0.3937, 0.4091, 0.3937, 0.4545, 0.3149, 0.4091, 0.3937, 0.4545, 0.3149, 0.4545, 0.3149, 0.4091, 0.3937, 0.4091, 0.3937, 0.4091, 0.3937, 0.4091, 0.3937, 0.4091, 0.3937, 0.3636, 0.1575, 0.4545, 0.1575, 0.4545, 0.1575, 0.3636, 0.1575, 0.4545, 0.1575, 0.4545, 0.1575, 0.4545, 0.1575, 0.4545, 0.1575, 0.3636, 0.1575, 0.3636, 0.1575, 0.3636, 0.1575, 0.3636, 0.1575, 0.3636, 0.1575, 0.4545, 0.1575, 0.4545, 0.1575, 0.3636, 0.1575, 0.4545, 0.1575, 0.3636, 0.1575, 0.3636, 0.1575, 0.4545, 0.1575, 0.4545, 0.1575, 0.3636, 0.1575, 0.3636, 0.1575, 0.4545, 0.1575, 0.3636, 0.1575, 0.4545, 0.1575, 0.4545, 0.1575, 0.3636, 0.1575, 0.3636, 0.1575, 0.3636, 0.1575, 0.3636, 0.1575, 0.3636, 0.1575, 0.4545, 0.3149, 0.4091, 0.3937, 0.4091, 0.3937, 0.4545, 0.3149, 0.4091, 0.3937, 0.4091, 0.3937, 0.4091, 0.3937, 0.4091, 0.3937, 0.4091, 0.3937, 0.4545, 0.3149, 0.4545, 0.3149, 0.4091, 0.3937, 0.4545, 0.3149, 0.4545, 0.3149, 0.4545, 0.3149, 0.4545, 0.3149, 0.4545, 0.1575, 0.4545, 0.1575, 0.4545, 0.1575, 0.4545, 0.1575, 0.4545, 0.1575, 0.4545, 0.1575, 0.4545, 0.1575, 0.4545, 0.1575, 0.4545, 0.1575, 0.4545, 0.1575, 0.4545, 0.1575, 0.4545, 0.1575, 0.4545, 0.1575, 0.4545, 0.1575, 0.4545, 0.1575, 0.4545, 0.1575, 0.4545, 0.3149, 0.4545, 0.3149, 0.4545, 0.3149, 0.4545, 0.3149, 0.4545, 0.3149, 0.4545, 0.3149, 0.4545, 0.3149, 0.4545, 0.3149, 0.4545, 0.3149, 0.4545, 0.3149, 0.4545, 0.3149, 0.4545, 0.3149, 0.4545, 0.3149, 0.4545, 0.3149, 0.4545, 0.3149, 0.4545, 0.3149, 0.3636, 0.1575, 0.3636, 0.1575, 0.3636, 0.1575, 0.3636, 0.1575, 0.3636, 0.1575, 0.3636, 0.1575, 0.3636, 0.1575, 0.3636, 0.1575, 0.3636, 0.1575, 0.3636, 0.1575, 0.3636, 0.1575, 0.3636, 0.1575, 0.3636, 0.1575, 0.3636, 0.1575, 0.3636, 0.1575, 0.3636, 0.1575, 0.3636, 0.1575, 0.3636, 0.1575, 0.3636, 0.1575, 0.3636, 0.1575, 0.3636, 0.1575, 0.3636, 0.1575, 0.3636, 0.1575, 0.3636, 0.1575, 0.3636, 0.1575, 0.3636, 0.1575, 0.3636, 0.1575, 0.3636, 0.1575, 0.3636, 0.1575, 0.3636, 0.1575, 0.3636, 0.1575, 0.3636, 0.1575, 0.4545, 0.3149, 0.4545, 0.3149, 0.4545, 0.3149, 0.4545, 0.3149, 0.4545, 0.3149, 0.4091, 0.3937, 0.4091, 0.3937, 0.4545, 0.3149, 0.4091, 0.3937, 0.4091, 0.3937, 0.4091, 0.3937, 0.4091, 0.3937, 0.4545, 0.3149, 0.4545, 0.3149, 0.4545, 0.3149, 0.4545, 0.3149, 0.4545, 0.3149, 0.4091, 0.3937, 0.4091, 0.3937, 0.4545, 0.3149, 0.4545, 0.3149, 0.4091, 0.3937, 0.4091, 0.3937, 0.4545, 0.3149, 0.4091, 0.3937, 0.4091, 0.3937, 0.4091, 0.3937, 0.4091, 0.3937, 0.4091, 0.3937, 0.4545, 0.3149, 0.4545, 0.3149, 0.4091, 0.3937, 0.4545, 0.3149, 0.4545, 0.3149, 0.4545, 0.3149, 0.4545, 0.3149, 0.4545, 0.3149, 0.4545, 0.3149, 0.4545, 0.3149, 0.4545, 0.3149, 0.4545, 0.3149, 0.4545, 0.3149, 0.4545, 0.3149, 0.4545, 0.3149, 0.4545, 0.3149, 0.4545, 0.3149, 0.4545, 0.3149, 0.4545, 0.3149, 0.4545, 0.3149, 0.4545, 0.3149, 0.4545, 0.3149, 0.4545, 0.3149, 0.4545, 0.3149, 0.4545, 0.3149, 0.4545, 0.3149, 0.4545, 0.3149, 0.4545, 0.3149, 0.4545, 0.3149, 0.4545, 0.3149, 0.4545, 0.3149, 0.4545, 0.3149, 0.4545, 0.3149, 0.4545, 0.3149, 0.4545, 0.3149, 0.4545, 0.1575, 0.4545, 0.1575, 0.4545, 0.1575, 0.4545, 0.1575, 0.4545, 0.1575, 0.4545, 0.1575, 0.4545, 0.1575, 0.4545, 0.1575, 0.4545, 0.1575, 0.4545, 0.1575, 0.4545, 0.1575, 0.4545, 0.1575, 0.4545, 0.1575, 0.4545, 0.1575, 0.4545, 0.1575, 0.4545, 0.1575, 0.4545, 0.1575, 0.4545, 0.1575, 0.4545, 0.1575, 0.4545, 0.1575, 0.4545, 0.1575, 0.4545, 0.1575, 0.4545, 0.1575, 0.4545, 0.1575, 0.4545, 0.1575, 0.4545, 0.1575, 0.4545, 0.1575, 0.4545, 0.1575, 0.4545, 0.1575, 0.4545, 0.1575, 0.4545, 0.1575, 0.4545, 0.1575, 0.4545, 0.1575, 0.4545, 0.1575, 0.4545, 0.1575, 0.4545, 0.1575, 0.4545, 0.1575, 0.4545, 0.1575, 0.4545, 0.1575, 0.4545, 0.1575, 0.4545, 0.1575, 0.4545, 0.1575, 0.4545, 0.1575, 0.4545, 0.1575, 0.4545, 0.1575, 0.4545, 0.1575, 0.4545, 0.1575, 0.4545, 0.1575])
me_icosphere.update()

# ---- objects
ob_light = bpy.data.objects.new('Light', light_light)
ob_camera = bpy.data.objects.new('Camera', cam_camera)
ob_icosphere = bpy.data.objects.new('Icosphere', me_icosphere)

# ---- transforms, parenting, visibility, modifiers, constraints
ob_light.location = (4.076, 1.005, 5.904)
ob_light.rotation_euler = (0.6503, 0.05522, 1.866)
ob_light.lock_rotations_4d = False
ob_light.empty_display_type = 'ARROWS'
ob_light.color = (0.0, 0.0, 0.0, 0.0)
ob_light.lineart.crease_threshold = 0.0
ob_camera.location = (7.359, -6.926, 4.958)
ob_camera.rotation_euler = (1.109, 0.0, 0.8149)
ob_camera.lock_rotations_4d = False
ob_camera.empty_display_type = 'ARROWS'
ob_camera.color = (0.0, 0.0, 0.0, 0.0)
ob_camera.display_type = 'WIRE'
ob_camera.lineart.crease_threshold = 0.0
ob_icosphere.location = (0.0, 0.0, 0.0)
_m = ob_icosphere.modifiers.new('Mirror', 'MIRROR')

# ---- collection membership
col_collection.objects.link(ob_light)
col_collection.objects.link(ob_camera)
col_collection.objects.link(ob_icosphere)

# ---- scene / render settings (as saved in the file)
scene.camera = ob_camera
scene.frame_start = 1; scene.frame_end = 250; scene.frame_set(1)
scene.render.engine = 'BLENDER_EEVEE_NEXT'
scene.cycles.sampling_pattern = 'TABULATED_SOBOL'
scene.view_settings.view_transform = 'Filmic'
bpy.context.view_layer.update()
